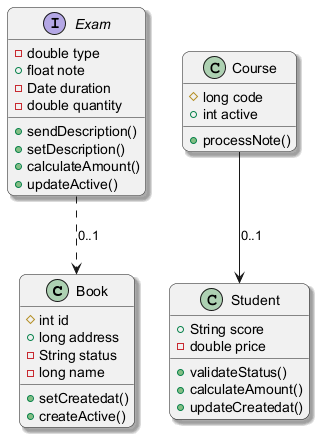

The diagram above was rendered by PlantUML. Its source (embedded in the PNG):
@startuml
skinparam backgroundColor #FFFFFF
skinparam roundCorner 15
skinparam shadowing true
class Book {
  #int id
  +long address
  -String status
  -long name
  +setCreatedat()
  +createActive()
}
class Student {
  +String score
  -double price
  +validateStatus()
  +calculateAmount()
  +updateCreatedat()
}
interface Exam {
  -double type
  +float note
  -Date duration
  -double quantity
  +sendDescription()
  +setDescription()
  +calculateAmount()
  +updateActive()
}
class Course {
  #long code
  +int active
  +processNote()
}
Exam ..> Book : "0..1"
Course --> Student : "0..1"
@enduml